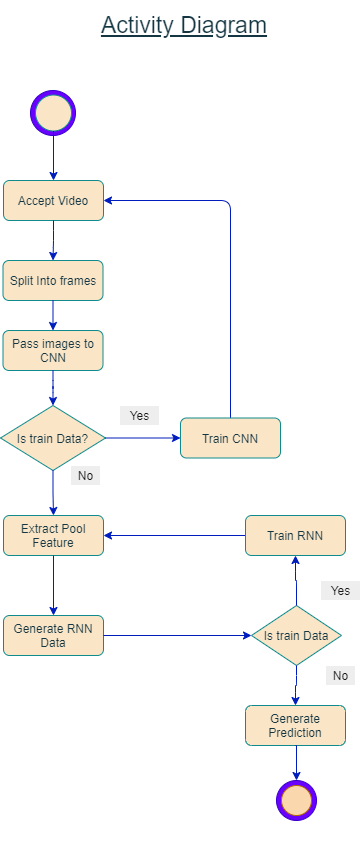

The diagram above was exported from draw.io. Its source (the exported page's mxGraphModel, read from the mxfile embedded in the PNG):
<mxGraphModel dx="538" dy="367" grid="1" gridSize="10" guides="1" tooltips="1" connect="1" arrows="1" fold="1" page="1" pageScale="1" pageWidth="827" pageHeight="1169" background="#DAD2D8" math="0" shadow="0">
  <root>
    <mxCell id="0" />
    <mxCell id="1" parent="0" />
    <mxCell id="kcixBtCqZ6sPYKVR1gVE-1" value="&lt;font size=&quot;1&quot;&gt;&lt;u style=&quot;font-size: 23px&quot;&gt;Activity Diagram&lt;/u&gt;&lt;/font&gt;" style="text;html=1;strokeColor=none;fillColor=none;align=center;verticalAlign=middle;whiteSpace=wrap;rounded=0;fontColor=#143642;labelBackgroundColor=#ffffff;" parent="1" vertex="1">
      <mxGeometry x="299" y="20" width="230" height="50" as="geometry" />
    </mxCell>
    <mxCell id="kcixBtCqZ6sPYKVR1gVE-2" value="" style="group" parent="1" vertex="1" connectable="0">
      <mxGeometry x="240" y="130" width="335" height="635" as="geometry" />
    </mxCell>
    <mxCell id="kcixBtCqZ6sPYKVR1gVE-3" value="Accept Video" style="rounded=1;whiteSpace=wrap;html=1;sketch=0;strokeColor=#0F8B8D;fillColor=#FAE5C7;fontColor=#143642;" parent="kcixBtCqZ6sPYKVR1gVE-2" vertex="1">
      <mxGeometry x="-7" y="70" width="100" height="40" as="geometry" />
    </mxCell>
    <mxCell id="kcixBtCqZ6sPYKVR1gVE-4" value="Split Into frames" style="rounded=1;whiteSpace=wrap;html=1;sketch=0;strokeColor=#0F8B8D;fillColor=#FAE5C7;fontColor=#143642;" parent="kcixBtCqZ6sPYKVR1gVE-2" vertex="1">
      <mxGeometry x="-7.5" y="150" width="100" height="40" as="geometry" />
    </mxCell>
    <mxCell id="kcixBtCqZ6sPYKVR1gVE-5" style="edgeStyle=orthogonalEdgeStyle;curved=0;rounded=1;sketch=0;orthogonalLoop=1;jettySize=auto;html=1;exitX=0.5;exitY=1;exitDx=0;exitDy=0;entryX=0.5;entryY=0;entryDx=0;entryDy=0;strokeColor=#001DBC;fillColor=#0050ef;fontColor=#143642;" parent="kcixBtCqZ6sPYKVR1gVE-2" source="kcixBtCqZ6sPYKVR1gVE-3" target="kcixBtCqZ6sPYKVR1gVE-4" edge="1">
      <mxGeometry relative="1" as="geometry" />
    </mxCell>
    <mxCell id="kcixBtCqZ6sPYKVR1gVE-6" value="Pass images to CNN" style="rounded=1;whiteSpace=wrap;html=1;sketch=0;strokeColor=#0F8B8D;fillColor=#FAE5C7;fontColor=#143642;" parent="kcixBtCqZ6sPYKVR1gVE-2" vertex="1">
      <mxGeometry x="-7.5" y="220" width="100" height="40" as="geometry" />
    </mxCell>
    <mxCell id="kcixBtCqZ6sPYKVR1gVE-7" style="edgeStyle=orthogonalEdgeStyle;curved=0;rounded=1;sketch=0;orthogonalLoop=1;jettySize=auto;html=1;exitX=0.5;exitY=1;exitDx=0;exitDy=0;entryX=0.5;entryY=0;entryDx=0;entryDy=0;strokeColor=#001DBC;fillColor=#0050ef;fontColor=#143642;" parent="kcixBtCqZ6sPYKVR1gVE-2" source="kcixBtCqZ6sPYKVR1gVE-4" target="kcixBtCqZ6sPYKVR1gVE-6" edge="1">
      <mxGeometry relative="1" as="geometry" />
    </mxCell>
    <mxCell id="kcixBtCqZ6sPYKVR1gVE-8" value="Is train Data?" style="rhombus;whiteSpace=wrap;html=1;rounded=0;sketch=0;strokeColor=#0F8B8D;fillColor=#FAE5C7;fontColor=#143642;" parent="kcixBtCqZ6sPYKVR1gVE-2" vertex="1">
      <mxGeometry x="-10" y="295" width="105" height="65" as="geometry" />
    </mxCell>
    <mxCell id="kcixBtCqZ6sPYKVR1gVE-9" value="" style="edgeStyle=orthogonalEdgeStyle;curved=0;rounded=1;sketch=0;orthogonalLoop=1;jettySize=auto;html=1;strokeColor=#001DBC;fillColor=#0050ef;fontColor=#143642;" parent="kcixBtCqZ6sPYKVR1gVE-2" source="kcixBtCqZ6sPYKVR1gVE-6" target="kcixBtCqZ6sPYKVR1gVE-8" edge="1">
      <mxGeometry relative="1" as="geometry" />
    </mxCell>
    <mxCell id="kcixBtCqZ6sPYKVR1gVE-10" value="Extract Pool Feature" style="rounded=1;whiteSpace=wrap;html=1;sketch=0;strokeColor=#0F8B8D;fillColor=#FAE5C7;fontColor=#143642;" parent="kcixBtCqZ6sPYKVR1gVE-2" vertex="1">
      <mxGeometry x="-7" y="405" width="100" height="40" as="geometry" />
    </mxCell>
    <mxCell id="kcixBtCqZ6sPYKVR1gVE-11" value="" style="edgeStyle=orthogonalEdgeStyle;curved=0;rounded=1;sketch=0;orthogonalLoop=1;jettySize=auto;html=1;strokeColor=#001DBC;fillColor=#0050ef;fontColor=#143642;" parent="kcixBtCqZ6sPYKVR1gVE-2" source="kcixBtCqZ6sPYKVR1gVE-8" target="kcixBtCqZ6sPYKVR1gVE-10" edge="1">
      <mxGeometry relative="1" as="geometry" />
    </mxCell>
    <mxCell id="kcixBtCqZ6sPYKVR1gVE-12" value="Generate RNN Data" style="rounded=1;whiteSpace=wrap;html=1;sketch=0;strokeColor=#0F8B8D;fillColor=#FAE5C7;fontColor=#143642;" parent="kcixBtCqZ6sPYKVR1gVE-2" vertex="1">
      <mxGeometry x="-7" y="505" width="100" height="40" as="geometry" />
    </mxCell>
    <mxCell id="kcixBtCqZ6sPYKVR1gVE-13" value="" style="edgeStyle=orthogonalEdgeStyle;curved=0;rounded=1;sketch=0;orthogonalLoop=1;jettySize=auto;html=1;strokeColor=#001DBC;fillColor=#0050ef;fontColor=#143642;" parent="kcixBtCqZ6sPYKVR1gVE-2" source="kcixBtCqZ6sPYKVR1gVE-10" target="kcixBtCqZ6sPYKVR1gVE-12" edge="1">
      <mxGeometry relative="1" as="geometry" />
    </mxCell>
    <mxCell id="kcixBtCqZ6sPYKVR1gVE-15" style="edgeStyle=orthogonalEdgeStyle;curved=0;rounded=1;sketch=0;orthogonalLoop=1;jettySize=auto;html=1;exitX=0;exitY=0.5;exitDx=0;exitDy=0;entryX=1;entryY=0.5;entryDx=0;entryDy=0;strokeColor=#001DBC;fillColor=#0050ef;fontColor=#143642;" parent="kcixBtCqZ6sPYKVR1gVE-2" source="kcixBtCqZ6sPYKVR1gVE-16" target="kcixBtCqZ6sPYKVR1gVE-10" edge="1">
      <mxGeometry relative="1" as="geometry" />
    </mxCell>
    <mxCell id="kcixBtCqZ6sPYKVR1gVE-16" value="Train RNN" style="rounded=1;whiteSpace=wrap;html=1;sketch=0;strokeColor=#0F8B8D;fillColor=#FAE5C7;fontColor=#143642;" parent="kcixBtCqZ6sPYKVR1gVE-2" vertex="1">
      <mxGeometry x="235" y="405" width="100" height="40" as="geometry" />
    </mxCell>
    <mxCell id="kcixBtCqZ6sPYKVR1gVE-18" style="edgeStyle=orthogonalEdgeStyle;curved=0;rounded=1;sketch=0;orthogonalLoop=1;jettySize=auto;html=1;exitX=0.5;exitY=0;exitDx=0;exitDy=0;entryX=1;entryY=0.5;entryDx=0;entryDy=0;strokeColor=#001DBC;fillColor=#0050ef;fontColor=#143642;" parent="kcixBtCqZ6sPYKVR1gVE-2" source="kcixBtCqZ6sPYKVR1gVE-19" target="kcixBtCqZ6sPYKVR1gVE-3" edge="1">
      <mxGeometry relative="1" as="geometry" />
    </mxCell>
    <mxCell id="kcixBtCqZ6sPYKVR1gVE-19" value="Train CNN" style="rounded=1;whiteSpace=wrap;html=1;sketch=0;strokeColor=#0F8B8D;fillColor=#FAE5C7;fontColor=#143642;" parent="kcixBtCqZ6sPYKVR1gVE-2" vertex="1">
      <mxGeometry x="170" y="307.5" width="100" height="40" as="geometry" />
    </mxCell>
    <mxCell id="kcixBtCqZ6sPYKVR1gVE-20" value="" style="edgeStyle=orthogonalEdgeStyle;curved=0;rounded=1;sketch=0;orthogonalLoop=1;jettySize=auto;html=1;strokeColor=#001DBC;fillColor=#0050ef;fontColor=#143642;" parent="kcixBtCqZ6sPYKVR1gVE-2" source="kcixBtCqZ6sPYKVR1gVE-8" target="kcixBtCqZ6sPYKVR1gVE-19" edge="1">
      <mxGeometry relative="1" as="geometry" />
    </mxCell>
    <mxCell id="kcixBtCqZ6sPYKVR1gVE-21" value="" style="group" parent="kcixBtCqZ6sPYKVR1gVE-2" vertex="1" connectable="0">
      <mxGeometry x="20" y="-20" width="50" height="45" as="geometry" />
    </mxCell>
    <mxCell id="kcixBtCqZ6sPYKVR1gVE-22" value="" style="ellipse;whiteSpace=wrap;html=1;aspect=fixed;rounded=0;sketch=0;strokeColor=#3700CC;fillColor=#6a00ff;fontColor=#ffffff;" parent="kcixBtCqZ6sPYKVR1gVE-21" vertex="1">
      <mxGeometry width="45" height="45" as="geometry" />
    </mxCell>
    <mxCell id="kcixBtCqZ6sPYKVR1gVE-23" value="" style="ellipse;whiteSpace=wrap;html=1;aspect=fixed;rounded=0;sketch=0;strokeColor=#0F8B8D;fillColor=#FAE5C7;fontColor=#143642;" parent="kcixBtCqZ6sPYKVR1gVE-21" vertex="1">
      <mxGeometry x="5" y="4.5" width="36" height="36" as="geometry" />
    </mxCell>
    <mxCell id="kcixBtCqZ6sPYKVR1gVE-24" value="Generate Prediction" style="rounded=1;whiteSpace=wrap;html=1;sketch=0;strokeColor=#0F8B8D;fillColor=#FAE5C7;fontColor=#143642;direction=west;" parent="kcixBtCqZ6sPYKVR1gVE-2" vertex="1">
      <mxGeometry x="235" y="595" width="100" height="40" as="geometry" />
    </mxCell>
    <mxCell id="kcixBtCqZ6sPYKVR1gVE-26" value="Yes" style="text;html=1;align=center;verticalAlign=middle;resizable=0;points=[];autosize=1;fontColor=#1A1A1A;fillColor=#EEEEEE;strokeColor=#FFFFFF;rounded=0;sketch=0;" parent="kcixBtCqZ6sPYKVR1gVE-2" vertex="1">
      <mxGeometry x="109" y="295" width="40" height="20" as="geometry" />
    </mxCell>
    <mxCell id="kcixBtCqZ6sPYKVR1gVE-27" value="No" style="text;html=1;align=center;verticalAlign=middle;resizable=0;points=[];autosize=1;fontColor=#1A1A1A;fillColor=#EEEEEE;strokeColor=#FFFFFF;rounded=0;sketch=0;" parent="kcixBtCqZ6sPYKVR1gVE-2" vertex="1">
      <mxGeometry x="60" y="355" width="30" height="20" as="geometry" />
    </mxCell>
    <mxCell id="kcixBtCqZ6sPYKVR1gVE-29" style="edgeStyle=orthogonalEdgeStyle;curved=0;rounded=1;sketch=0;orthogonalLoop=1;jettySize=auto;html=1;exitX=0.5;exitY=1;exitDx=0;exitDy=0;entryX=0.5;entryY=0;entryDx=0;entryDy=0;strokeColor=#001DBC;fillColor=#0050ef;fontColor=#143642;" parent="kcixBtCqZ6sPYKVR1gVE-2" source="kcixBtCqZ6sPYKVR1gVE-23" target="kcixBtCqZ6sPYKVR1gVE-3" edge="1">
      <mxGeometry relative="1" as="geometry" />
    </mxCell>
    <mxCell id="kcixBtCqZ6sPYKVR1gVE-30" value="" style="group" parent="1" vertex="1" connectable="0">
      <mxGeometry x="510" y="600" width="80" height="280" as="geometry" />
    </mxCell>
    <mxCell id="kcixBtCqZ6sPYKVR1gVE-31" value="Yes" style="text;html=1;align=center;verticalAlign=middle;resizable=0;points=[];autosize=1;fontColor=#1A1A1A;fillColor=#EEEEEE;strokeColor=#FFFFFF;rounded=0;sketch=0;" parent="kcixBtCqZ6sPYKVR1gVE-30" vertex="1">
      <mxGeometry x="40" width="40" height="20" as="geometry" />
    </mxCell>
    <mxCell id="kcixBtCqZ6sPYKVR1gVE-14" value="Is train Data" style="rhombus;whiteSpace=wrap;html=1;rounded=0;sketch=0;strokeColor=#0F8B8D;fillColor=#FAE5C7;fontColor=#143642;" parent="kcixBtCqZ6sPYKVR1gVE-30" vertex="1">
      <mxGeometry x="-29" y="25" width="90" height="60" as="geometry" />
    </mxCell>
    <mxCell id="LZMhqCWGtAnNZ61vL7Uc-8" value="" style="ellipse;whiteSpace=wrap;html=1;aspect=fixed;fillColor=#6a00ff;strokeColor=#3700CC;fontColor=#ffffff;" vertex="1" parent="kcixBtCqZ6sPYKVR1gVE-30">
      <mxGeometry x="-4" y="200" width="40" height="40" as="geometry" />
    </mxCell>
    <mxCell id="LZMhqCWGtAnNZ61vL7Uc-9" value="" style="ellipse;whiteSpace=wrap;html=1;aspect=fixed;fillColor=#fad7ac;strokeColor=#b46504;" vertex="1" parent="kcixBtCqZ6sPYKVR1gVE-30">
      <mxGeometry x="1" y="205" width="30" height="30" as="geometry" />
    </mxCell>
    <mxCell id="kcixBtCqZ6sPYKVR1gVE-28" value="No" style="text;html=1;align=center;verticalAlign=middle;resizable=0;points=[];autosize=1;fontColor=#1A1A1A;fillColor=#EEEEEE;strokeColor=#FFFFFF;rounded=0;sketch=0;" parent="kcixBtCqZ6sPYKVR1gVE-30" vertex="1">
      <mxGeometry x="45" y="85" width="30" height="20" as="geometry" />
    </mxCell>
    <mxCell id="kcixBtCqZ6sPYKVR1gVE-17" value="" style="edgeStyle=orthogonalEdgeStyle;curved=0;rounded=1;sketch=0;orthogonalLoop=1;jettySize=auto;html=1;strokeColor=#001DBC;fillColor=#0050ef;fontColor=#143642;" parent="1" source="kcixBtCqZ6sPYKVR1gVE-14" target="kcixBtCqZ6sPYKVR1gVE-16" edge="1">
      <mxGeometry relative="1" as="geometry" />
    </mxCell>
    <mxCell id="kcixBtCqZ6sPYKVR1gVE-25" value="" style="edgeStyle=orthogonalEdgeStyle;curved=0;rounded=1;sketch=0;orthogonalLoop=1;jettySize=auto;html=1;strokeColor=#001DBC;fillColor=#0050ef;fontColor=#143642;" parent="1" source="kcixBtCqZ6sPYKVR1gVE-14" target="kcixBtCqZ6sPYKVR1gVE-24" edge="1">
      <mxGeometry relative="1" as="geometry" />
    </mxCell>
    <mxCell id="LZMhqCWGtAnNZ61vL7Uc-4" style="edgeStyle=orthogonalEdgeStyle;rounded=0;orthogonalLoop=1;jettySize=auto;html=1;exitX=1;exitY=0.5;exitDx=0;exitDy=0;fillColor=#0050ef;strokeColor=#001DBC;entryX=0;entryY=0.5;entryDx=0;entryDy=0;" edge="1" parent="1" source="kcixBtCqZ6sPYKVR1gVE-12" target="kcixBtCqZ6sPYKVR1gVE-14">
      <mxGeometry relative="1" as="geometry">
        <mxPoint x="480" y="650" as="targetPoint" />
      </mxGeometry>
    </mxCell>
    <mxCell id="LZMhqCWGtAnNZ61vL7Uc-10" style="edgeStyle=orthogonalEdgeStyle;rounded=0;orthogonalLoop=1;jettySize=auto;html=1;exitX=0.5;exitY=0;exitDx=0;exitDy=0;entryX=0.5;entryY=0;entryDx=0;entryDy=0;fillColor=#0050ef;strokeColor=#001DBC;" edge="1" parent="1" source="kcixBtCqZ6sPYKVR1gVE-24" target="LZMhqCWGtAnNZ61vL7Uc-8">
      <mxGeometry relative="1" as="geometry" />
    </mxCell>
  </root>
</mxGraphModel>